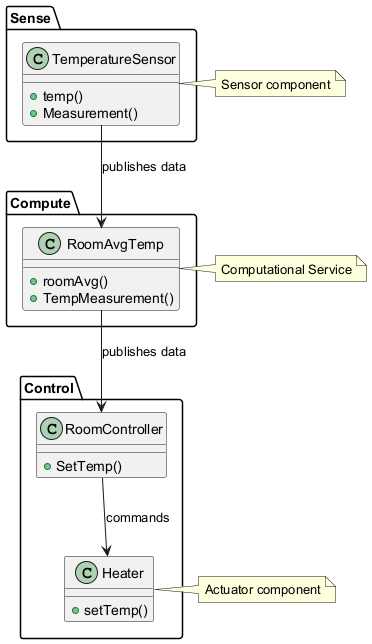

The diagram above was rendered by PlantUML. Its source (embedded in the PNG):
@startuml
package "Sense" {
  class TemperatureSensor {
    +temp()
    +Measurement()
  }
}

package "Compute" {
  class RoomAvgTemp {
    +roomAvg()
    +TempMeasurement()
  }
}

package "Control" {
  class RoomController {
    +SetTemp()
  }
  
  class Heater {
    +setTemp()
  }
}

TemperatureSensor --> RoomAvgTemp : publishes data
RoomAvgTemp --> RoomController : publishes data
RoomController --> Heater : commands

note right of TemperatureSensor
  Sensor component
end note

note right of RoomAvgTemp
  Computational Service
end note

note right of Heater
  Actuator component
end note
@enduml